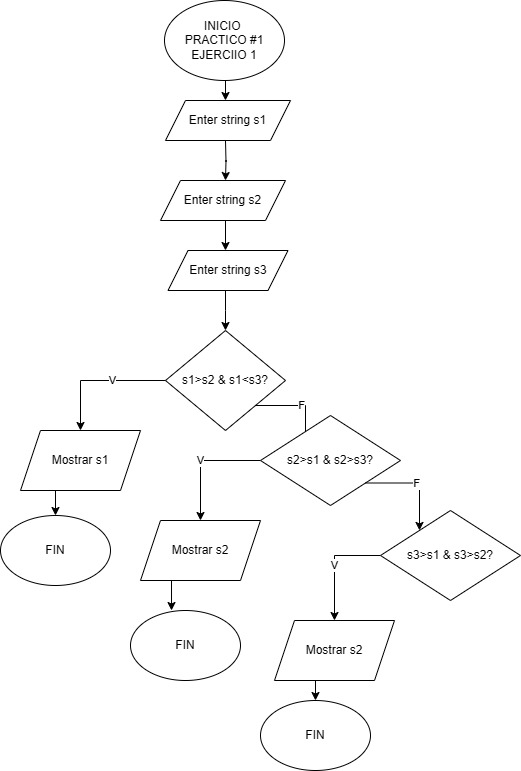

The diagram above was exported from draw.io. Its source (the exported page's mxGraphModel, read from the mxfile embedded in the PNG):
<mxGraphModel dx="1434" dy="718" grid="1" gridSize="10" guides="1" tooltips="1" connect="1" arrows="1" fold="1" page="1" pageScale="1" pageWidth="827" pageHeight="1169" math="0" shadow="0">
  <root>
    <mxCell id="0" />
    <mxCell id="1" parent="0" />
    <mxCell id="8Z5KYWjP1RI4o8_INC1V-5" style="edgeStyle=orthogonalEdgeStyle;rounded=0;orthogonalLoop=1;jettySize=auto;html=1;exitX=0.5;exitY=1;exitDx=0;exitDy=0;entryX=0.5;entryY=0;entryDx=0;entryDy=0;" parent="1" source="8Z5KYWjP1RI4o8_INC1V-1" edge="1">
      <mxGeometry relative="1" as="geometry">
        <mxPoint x="355" y="110" as="targetPoint" />
      </mxGeometry>
    </mxCell>
    <mxCell id="8Z5KYWjP1RI4o8_INC1V-1" value="INICIO&amp;nbsp;&lt;div&gt;PRACTICO #1&lt;br&gt;&lt;div&gt;EJERCIIO 1&lt;/div&gt;&lt;/div&gt;" style="ellipse;whiteSpace=wrap;html=1;" parent="1" vertex="1">
      <mxGeometry x="294" y="10" width="120" height="80" as="geometry" />
    </mxCell>
    <mxCell id="8Z5KYWjP1RI4o8_INC1V-6" style="edgeStyle=orthogonalEdgeStyle;rounded=0;orthogonalLoop=1;jettySize=auto;html=1;exitX=0.5;exitY=1;exitDx=0;exitDy=0;entryX=0.5;entryY=0;entryDx=0;entryDy=0;" parent="1" edge="1">
      <mxGeometry relative="1" as="geometry">
        <mxPoint x="355" y="150" as="sourcePoint" />
        <mxPoint x="355" y="190" as="targetPoint" />
      </mxGeometry>
    </mxCell>
    <mxCell id="8Z5KYWjP1RI4o8_INC1V-7" style="edgeStyle=orthogonalEdgeStyle;rounded=0;orthogonalLoop=1;jettySize=auto;html=1;exitX=0.5;exitY=1;exitDx=0;exitDy=0;entryX=0.5;entryY=0;entryDx=0;entryDy=0;" parent="1" edge="1">
      <mxGeometry relative="1" as="geometry">
        <mxPoint x="355" y="230" as="sourcePoint" />
        <mxPoint x="355" y="260" as="targetPoint" />
      </mxGeometry>
    </mxCell>
    <mxCell id="8Z5KYWjP1RI4o8_INC1V-9" style="edgeStyle=orthogonalEdgeStyle;rounded=0;orthogonalLoop=1;jettySize=auto;html=1;exitX=0.5;exitY=1;exitDx=0;exitDy=0;entryX=0.5;entryY=0;entryDx=0;entryDy=0;" parent="1" target="8Z5KYWjP1RI4o8_INC1V-8" edge="1">
      <mxGeometry relative="1" as="geometry">
        <Array as="points">
          <mxPoint x="355" y="320" />
          <mxPoint x="355" y="320" />
        </Array>
        <mxPoint x="355" y="300" as="sourcePoint" />
      </mxGeometry>
    </mxCell>
    <mxCell id="8Z5KYWjP1RI4o8_INC1V-11" value="V" style="edgeStyle=orthogonalEdgeStyle;rounded=0;orthogonalLoop=1;jettySize=auto;html=1;exitX=0;exitY=0.5;exitDx=0;exitDy=0;entryX=0.5;entryY=0;entryDx=0;entryDy=0;" parent="1" source="8Z5KYWjP1RI4o8_INC1V-8" target="8Z5KYWjP1RI4o8_INC1V-10" edge="1">
      <mxGeometry relative="1" as="geometry">
        <Array as="points">
          <mxPoint x="310" y="390" />
          <mxPoint x="210" y="390" />
        </Array>
      </mxGeometry>
    </mxCell>
    <mxCell id="8Z5KYWjP1RI4o8_INC1V-13" value="F" style="edgeStyle=orthogonalEdgeStyle;rounded=0;orthogonalLoop=1;jettySize=auto;html=1;exitX=1;exitY=1;exitDx=0;exitDy=0;entryX=0;entryY=0;entryDx=0;entryDy=0;" parent="1" source="8Z5KYWjP1RI4o8_INC1V-8" target="8Z5KYWjP1RI4o8_INC1V-12" edge="1">
      <mxGeometry relative="1" as="geometry">
        <Array as="points">
          <mxPoint x="435" y="415" />
        </Array>
      </mxGeometry>
    </mxCell>
    <mxCell id="8Z5KYWjP1RI4o8_INC1V-8" value="s1&amp;gt;s2 &amp;amp; s1&amp;lt;s3?" style="rhombus;whiteSpace=wrap;html=1;" parent="1" vertex="1">
      <mxGeometry x="295" y="340" width="120" height="100" as="geometry" />
    </mxCell>
    <mxCell id="8Z5KYWjP1RI4o8_INC1V-26" style="edgeStyle=orthogonalEdgeStyle;rounded=0;orthogonalLoop=1;jettySize=auto;html=1;exitX=0.25;exitY=1;exitDx=0;exitDy=0;entryX=0.5;entryY=0;entryDx=0;entryDy=0;" parent="1" source="8Z5KYWjP1RI4o8_INC1V-10" target="8Z5KYWjP1RI4o8_INC1V-22" edge="1">
      <mxGeometry relative="1" as="geometry" />
    </mxCell>
    <mxCell id="8Z5KYWjP1RI4o8_INC1V-10" value="Mostrar s1" style="shape=parallelogram;perimeter=parallelogramPerimeter;whiteSpace=wrap;html=1;fixedSize=1;" parent="1" vertex="1">
      <mxGeometry x="150" y="440" width="120" height="60" as="geometry" />
    </mxCell>
    <mxCell id="8Z5KYWjP1RI4o8_INC1V-17" value="V" style="edgeStyle=orthogonalEdgeStyle;rounded=0;orthogonalLoop=1;jettySize=auto;html=1;exitX=0;exitY=0.5;exitDx=0;exitDy=0;entryX=0.5;entryY=0;entryDx=0;entryDy=0;" parent="1" source="8Z5KYWjP1RI4o8_INC1V-12" target="8Z5KYWjP1RI4o8_INC1V-14" edge="1">
      <mxGeometry relative="1" as="geometry" />
    </mxCell>
    <mxCell id="8Z5KYWjP1RI4o8_INC1V-12" value="s2&amp;gt;s1 &amp;amp; s2&amp;gt;s3?" style="rhombus;whiteSpace=wrap;html=1;" parent="1" vertex="1">
      <mxGeometry x="390" y="425" width="140" height="90" as="geometry" />
    </mxCell>
    <mxCell id="8Z5KYWjP1RI4o8_INC1V-14" value="Mostrar s2" style="shape=parallelogram;perimeter=parallelogramPerimeter;whiteSpace=wrap;html=1;fixedSize=1;" parent="1" vertex="1">
      <mxGeometry x="270" y="530" width="120" height="60" as="geometry" />
    </mxCell>
    <mxCell id="8Z5KYWjP1RI4o8_INC1V-21" value="V" style="edgeStyle=orthogonalEdgeStyle;rounded=0;orthogonalLoop=1;jettySize=auto;html=1;exitX=0;exitY=0.5;exitDx=0;exitDy=0;" parent="1" source="8Z5KYWjP1RI4o8_INC1V-18" target="8Z5KYWjP1RI4o8_INC1V-20" edge="1">
      <mxGeometry relative="1" as="geometry" />
    </mxCell>
    <mxCell id="8Z5KYWjP1RI4o8_INC1V-18" value="s3&amp;gt;s1 &amp;amp; s3&amp;gt;s2?" style="rhombus;whiteSpace=wrap;html=1;" parent="1" vertex="1">
      <mxGeometry x="510" y="520" width="140" height="90" as="geometry" />
    </mxCell>
    <mxCell id="8Z5KYWjP1RI4o8_INC1V-19" value="F" style="edgeStyle=orthogonalEdgeStyle;rounded=0;orthogonalLoop=1;jettySize=auto;html=1;exitX=1;exitY=1;exitDx=0;exitDy=0;" parent="1" source="8Z5KYWjP1RI4o8_INC1V-12" target="8Z5KYWjP1RI4o8_INC1V-18" edge="1">
      <mxGeometry relative="1" as="geometry">
        <Array as="points">
          <mxPoint x="549" y="493" />
        </Array>
      </mxGeometry>
    </mxCell>
    <mxCell id="8Z5KYWjP1RI4o8_INC1V-29" style="edgeStyle=orthogonalEdgeStyle;rounded=0;orthogonalLoop=1;jettySize=auto;html=1;exitX=0.25;exitY=1;exitDx=0;exitDy=0;entryX=0.5;entryY=0;entryDx=0;entryDy=0;" parent="1" source="8Z5KYWjP1RI4o8_INC1V-20" target="8Z5KYWjP1RI4o8_INC1V-25" edge="1">
      <mxGeometry relative="1" as="geometry" />
    </mxCell>
    <mxCell id="8Z5KYWjP1RI4o8_INC1V-20" value="Mostrar s2" style="shape=parallelogram;perimeter=parallelogramPerimeter;whiteSpace=wrap;html=1;fixedSize=1;" parent="1" vertex="1">
      <mxGeometry x="404" y="630" width="120" height="60" as="geometry" />
    </mxCell>
    <mxCell id="8Z5KYWjP1RI4o8_INC1V-22" value="FIN&lt;span style=&quot;color: rgba(0, 0, 0, 0); font-family: monospace; font-size: 0px; text-align: start; text-wrap: nowrap;&quot;&gt;%3CmxGraphModel%3E%3Croot%3E%3CmxCell%20id%3D%220%22%2F%3E%3CmxCell%20id%3D%221%22%20parent%3D%220%22%2F%3E%3CmxCell%20id%3D%222%22%20value%3D%22Mostrar%20s2%22%20style%3D%22shape%3Dparallelogram%3Bperimeter%3DparallelogramPerimeter%3BwhiteSpace%3Dwrap%3Bhtml%3D1%3BfixedSize%3D1%3B%22%20vertex%3D%221%22%20parent%3D%221%22%3E%3CmxGeometry%20x%3D%22160%22%20y%3D%22530%22%20width%3D%22120%22%20height%3D%2260%22%20as%3D%22geometry%22%2F%3E%3C%2FmxCell%3E%3C%2Froot%3E%3C%2FmxGraphModel%3E&lt;/span&gt;" style="ellipse;whiteSpace=wrap;html=1;" parent="1" vertex="1">
      <mxGeometry x="130" y="525" width="110" height="70" as="geometry" />
    </mxCell>
    <mxCell id="8Z5KYWjP1RI4o8_INC1V-24" value="FIN&lt;span style=&quot;color: rgba(0, 0, 0, 0); font-family: monospace; font-size: 0px; text-align: start; text-wrap: nowrap;&quot;&gt;%3CmxGraphModel%3E%3Croot%3E%3CmxCell%20id%3D%220%22%2F%3E%3CmxCell%20id%3D%221%22%20parent%3D%220%22%2F%3E%3CmxCell%20id%3D%222%22%20value%3D%22Mostrar%20s2%22%20style%3D%22shape%3Dparallelogram%3Bperimeter%3DparallelogramPerimeter%3BwhiteSpace%3Dwrap%3Bhtml%3D1%3BfixedSize%3D1%3B%22%20vertex%3D%221%22%20parent%3D%221%22%3E%3CmxGeometry%20x%3D%22160%22%20y%3D%22530%22%20width%3D%22120%22%20height%3D%2260%22%20as%3D%22geometry%22%2F%3E%3C%2FmxCell%3E%3C%2Froot%3E%3C%2FmxGraphModel%3E&lt;/span&gt;" style="ellipse;whiteSpace=wrap;html=1;" parent="1" vertex="1">
      <mxGeometry x="260" y="620" width="110" height="70" as="geometry" />
    </mxCell>
    <mxCell id="8Z5KYWjP1RI4o8_INC1V-25" value="FIN&lt;span style=&quot;color: rgba(0, 0, 0, 0); font-family: monospace; font-size: 0px; text-align: start; text-wrap: nowrap;&quot;&gt;%3CmxGraphModel%3E%3Croot%3E%3CmxCell%20id%3D%220%22%2F%3E%3CmxCell%20id%3D%221%22%20parent%3D%220%22%2F%3E%3CmxCell%20id%3D%222%22%20value%3D%22Mostrar%20s2%22%20style%3D%22shape%3Dparallelogram%3Bperimeter%3DparallelogramPerimeter%3BwhiteSpace%3Dwrap%3Bhtml%3D1%3BfixedSize%3D1%3B%22%20vertex%3D%221%22%20parent%3D%221%22%3E%3CmxGeometry%20x%3D%22160%22%20y%3D%22530%22%20width%3D%22120%22%20height%3D%2260%22%20as%3D%22geometry%22%2F%3E%3C%2FmxCell%3E%3C%2Froot%3E%3C%2FmxGraphModel%3E&lt;/span&gt;" style="ellipse;whiteSpace=wrap;html=1;" parent="1" vertex="1">
      <mxGeometry x="390" y="710" width="110" height="70" as="geometry" />
    </mxCell>
    <mxCell id="8Z5KYWjP1RI4o8_INC1V-27" style="edgeStyle=orthogonalEdgeStyle;rounded=0;orthogonalLoop=1;jettySize=auto;html=1;exitX=0.25;exitY=1;exitDx=0;exitDy=0;entryX=0.373;entryY=0;entryDx=0;entryDy=0;entryPerimeter=0;" parent="1" source="8Z5KYWjP1RI4o8_INC1V-14" target="8Z5KYWjP1RI4o8_INC1V-24" edge="1">
      <mxGeometry relative="1" as="geometry" />
    </mxCell>
    <mxCell id="QaBLmcEnkhzDp2xZmQ69-1" value="Enter string s1" style="shape=parallelogram;perimeter=parallelogramPerimeter;whiteSpace=wrap;html=1;fixedSize=1;" vertex="1" parent="1">
      <mxGeometry x="295" y="110" width="125" height="40" as="geometry" />
    </mxCell>
    <mxCell id="QaBLmcEnkhzDp2xZmQ69-2" value="Enter string s2" style="shape=parallelogram;perimeter=parallelogramPerimeter;whiteSpace=wrap;html=1;fixedSize=1;" vertex="1" parent="1">
      <mxGeometry x="290" y="190" width="125" height="40" as="geometry" />
    </mxCell>
    <mxCell id="QaBLmcEnkhzDp2xZmQ69-3" value="Enter string s3" style="shape=parallelogram;perimeter=parallelogramPerimeter;whiteSpace=wrap;html=1;fixedSize=1;" vertex="1" parent="1">
      <mxGeometry x="297.5" y="260" width="120" height="40" as="geometry" />
    </mxCell>
  </root>
</mxGraphModel>